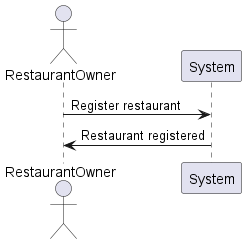

The diagram above was rendered by PlantUML. Its source (embedded in the PNG):
@startuml
actor RestaurantOwner
RestaurantOwner -> System: Register restaurant
System -> RestaurantOwner: Restaurant registered
@enduml